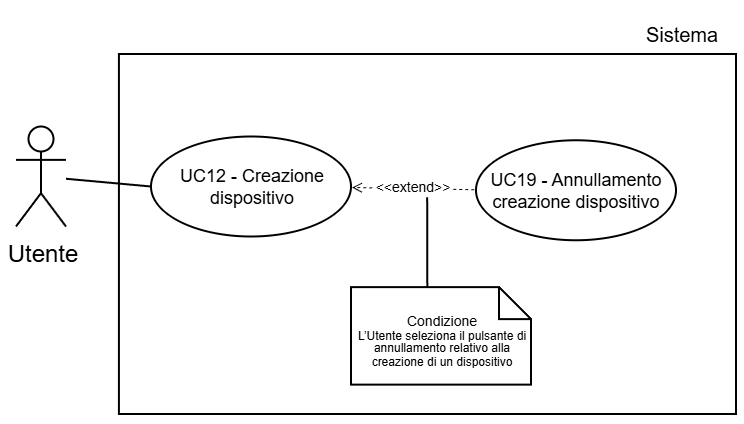

The diagram above was exported from draw.io. Its source (the exported page's mxGraphModel, read from the mxfile embedded in the PNG):
<mxGraphModel dx="771" dy="402" grid="1" gridSize="30" guides="1" tooltips="1" connect="1" arrows="1" fold="1" page="1" pageScale="2" pageWidth="5000" pageHeight="5000" background="light-dark(#FFFFFF,#FFFFFF)" math="0" shadow="0">
  <root>
    <mxCell id="0" />
    <mxCell id="1" parent="0" />
    <mxCell id="2" parent="1" style="text;html=1;whiteSpace=wrap;strokeColor=none;fillColor=none;align=center;verticalAlign=middle;rounded=0;fontFamily=Helvetica;fontSize=10;fontColor=light-dark(#000000,#000000);labelBackgroundColor=none;" value="Sistema" vertex="1">
      <mxGeometry height="30" width="54.5" x="5075.5" y="965.33" as="geometry" />
    </mxCell>
    <mxCell id="3" parent="1" style="whiteSpace=wrap;html=1;strokeColor=light-dark(#000000,#000000);align=center;verticalAlign=top;fontFamily=Helvetica;fontSize=12;fontColor=default;fillColor=light-dark(#FFFFFF,#FFFFFF);strokeWidth=1;" value="" vertex="1">
      <mxGeometry height="180" width="308.54" x="4821.46" y="990" as="geometry" />
    </mxCell>
    <mxCell id="4" parent="1" style="shape=umlActor;verticalLabelPosition=bottom;verticalAlign=top;html=1;outlineConnect=0;strokeColor=light-dark(#000000,#000000);fillColor=light-dark(#FFFFFF,transparent);" value="&lt;font style=&quot;color: light-dark(rgb(0, 0, 0), rgb(0, 0, 0));&quot;&gt;Utente&lt;/font&gt;" vertex="1">
      <mxGeometry height="50" width="25" x="4770" y="1026.25" as="geometry" />
    </mxCell>
    <mxCell id="5" parent="1" style="ellipse;whiteSpace=wrap;html=1;strokeColor=light-dark(#000000,#000000);align=center;verticalAlign=middle;fontFamily=Helvetica;fontSize=9;fontColor=default;fillColor=light-dark(#FFFFFF, #ffffff);" value="&lt;font style=&quot;color: light-dark(rgb(0, 0, 0), rgb(0, 0, 0)); line-height: 100%;&quot;&gt;UC12 - Creazione dispositivo&lt;/font&gt;" vertex="1">
      <mxGeometry height="50" width="100" x="4837.5" y="1031.25" as="geometry" />
    </mxCell>
    <mxCell id="6" edge="1" parent="1" source="5" style="rounded=0;orthogonalLoop=1;jettySize=auto;html=1;exitX=0;exitY=0.5;exitDx=0;exitDy=0;strokeColor=light-dark(#000000,#000000);endArrow=none;endFill=0;" target="4">
      <mxGeometry relative="1" as="geometry" />
    </mxCell>
    <mxCell id="7" parent="1" style="shape=note;size=16;whiteSpace=wrap;html=1;strokeColor=light-dark(#000000,#000000);align=center;verticalAlign=middle;fontFamily=Helvetica;fontSize=7;fontColor=default;labelBackgroundColor=none;fillColor=light-dark(#FFFFFF,#FFFFFF);spacing=3;strokeWidth=1;spacingTop=6;" value="&lt;div style=&quot;line-height: 90%;&quot;&gt;&lt;font style=&quot;color: light-dark(rgb(0, 0, 0), rgb(0, 0, 0));&quot;&gt;Condizione&lt;/font&gt;&lt;div&gt;&lt;span id=&quot;docs-internal-guid-caf54f7a-7fff-3423-d8c9-518d23ddce13&quot;&gt;&lt;span style=&quot;font-family: Arial, sans-serif; background-color: transparent; font-variant-numeric: normal; font-variant-east-asian: normal; font-variant-alternates: normal; font-variant-position: normal; font-variant-emoji: normal; vertical-align: baseline; white-space-collapse: preserve;&quot;&gt;&lt;font style=&quot;font-size: 6px; color: light-dark(rgb(0, 0, 0), rgb(0, 0, 0)); line-height: 110%;&quot;&gt;L’Utente seleziona il pulsante di annullamento relativo alla creazione di un dispositivo&lt;/font&gt;&lt;/span&gt;&lt;/span&gt;&lt;/div&gt;&lt;/div&gt;" vertex="1">
      <mxGeometry height="48.75" width="90" x="4937.5" y="1106.57" as="geometry" />
    </mxCell>
    <mxCell id="8" edge="1" parent="1" source="9" style="endArrow=open;endSize=4;dashed=1;html=1;rounded=0;strokeColor=light-dark(#000000,#000000);strokeWidth=0.5;align=center;verticalAlign=middle;fontFamily=Helvetica;fontSize=7;fontColor=light-dark(#000000,#000000);labelBackgroundColor=light-dark(#000000,#FFFFFF);jumpSize=6;curved=0;entryX=1;entryY=0.5;entryDx=0;entryDy=0;exitX=-0.014;exitY=0.485;exitDx=0;exitDy=0;labelPosition=center;verticalLabelPosition=middle;labelBorderColor=default;exitPerimeter=0;" target="5" value="&amp;lt;&amp;lt;extend&amp;gt;&amp;gt;">
      <mxGeometry relative="1" width="160" as="geometry">
        <mxPoint x="5009.5" y="1056.8300000000002" as="sourcePoint" />
        <mxPoint x="4955.5" y="1091.8300000000002" as="targetPoint" />
      </mxGeometry>
    </mxCell>
    <mxCell id="9" parent="1" style="ellipse;whiteSpace=wrap;html=1;strokeColor=light-dark(#000000,#000000);align=center;verticalAlign=middle;fontFamily=Helvetica;fontSize=9;fontColor=default;fillColor=light-dark(#FFFFFF, #ffffff);" value="&lt;font style=&quot;color: light-dark(rgb(0, 0, 0), rgb(0, 0, 0)); line-height: 100%;&quot;&gt;UC19 - Annullamento creazione dispositivo&lt;/font&gt;" vertex="1">
      <mxGeometry height="50" width="100" x="5000" y="1033.13" as="geometry" />
    </mxCell>
    <mxCell id="10" edge="1" parent="1" style="endArrow=none;endFill=0;endSize=12;html=1;rounded=0;strokeColor=light-dark(#000000,#000000);startSize=9;strokeWidth=1;entryX=0.424;entryY=0.001;entryDx=0;entryDy=0;entryPerimeter=0;" target="7" value="">
      <mxGeometry relative="1" width="160" as="geometry">
        <Array as="points" />
        <mxPoint x="4975.59" y="1061.6" as="sourcePoint" />
        <mxPoint x="4975.87" y="1100.0037499999999" as="targetPoint" />
      </mxGeometry>
    </mxCell>
  </root>
</mxGraphModel>